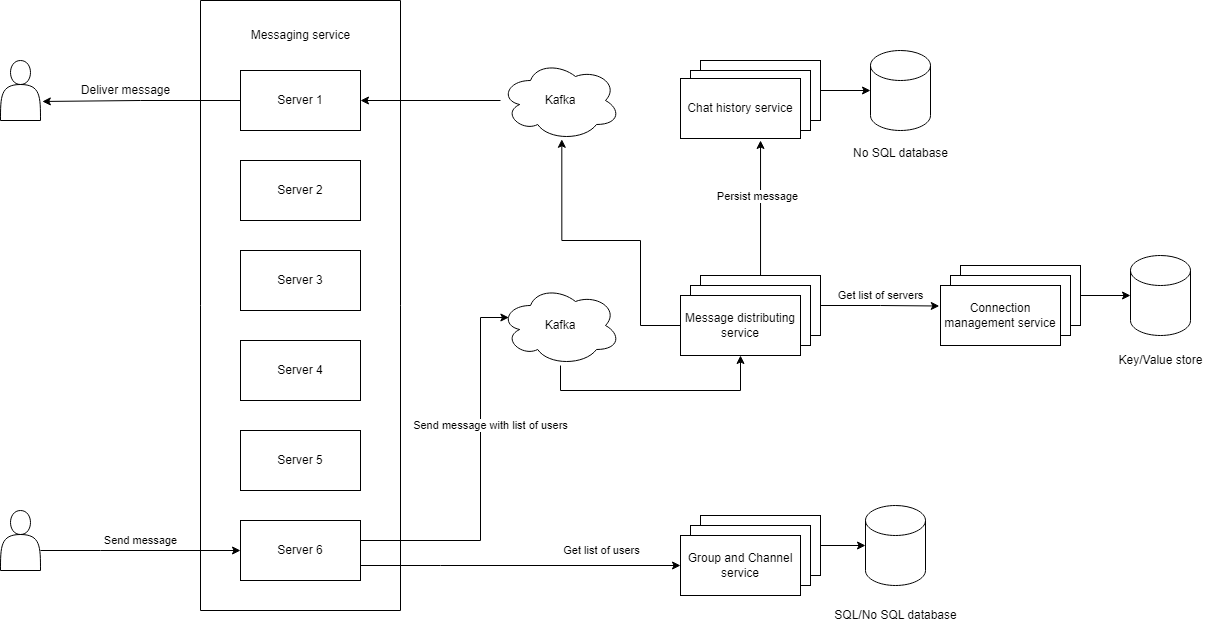

The diagram above was exported from draw.io. Its source (the exported page's mxGraphModel, read from the mxfile embedded in the PNG):
<mxGraphModel dx="1037" dy="972" grid="1" gridSize="10" guides="1" tooltips="1" connect="1" arrows="1" fold="1" page="1" pageScale="1" pageWidth="850" pageHeight="1100" math="0" shadow="0">
  <root>
    <mxCell id="0" />
    <mxCell id="1" parent="0" />
    <mxCell id="ssSXqRjLYGsnQrLx93j5-22" style="edgeStyle=orthogonalEdgeStyle;rounded=0;orthogonalLoop=1;jettySize=auto;html=1;" edge="1" parent="1" source="4mjPrOI8YxpS2KgesUWJ-14" target="ssSXqRjLYGsnQrLx93j5-9">
      <mxGeometry relative="1" as="geometry">
        <Array as="points">
          <mxPoint x="140" y="830" />
          <mxPoint x="140" y="830" />
        </Array>
      </mxGeometry>
    </mxCell>
    <mxCell id="ssSXqRjLYGsnQrLx93j5-23" value="Send message" style="edgeLabel;html=1;align=center;verticalAlign=middle;resizable=0;points=[];" vertex="1" connectable="0" parent="ssSXqRjLYGsnQrLx93j5-22">
      <mxGeometry x="0.2108" y="-3" relative="1" as="geometry">
        <mxPoint x="-21" y="-13" as="offset" />
      </mxGeometry>
    </mxCell>
    <mxCell id="4mjPrOI8YxpS2KgesUWJ-14" value="" style="shape=actor;whiteSpace=wrap;html=1;" parent="1" vertex="1">
      <mxGeometry x="40" y="790" width="40" height="60" as="geometry" />
    </mxCell>
    <mxCell id="4mjPrOI8YxpS2KgesUWJ-39" style="edgeStyle=orthogonalEdgeStyle;rounded=0;orthogonalLoop=1;jettySize=auto;html=1;entryX=0;entryY=0.5;entryDx=0;entryDy=0;entryPerimeter=0;" parent="1" edge="1">
      <mxGeometry relative="1" as="geometry">
        <mxPoint x="590" y="200" as="sourcePoint" />
      </mxGeometry>
    </mxCell>
    <mxCell id="4mjPrOI8YxpS2KgesUWJ-44" style="edgeStyle=orthogonalEdgeStyle;rounded=0;orthogonalLoop=1;jettySize=auto;html=1;entryX=0.5;entryY=1;entryDx=0;entryDy=0;entryPerimeter=0;" parent="1" edge="1">
      <mxGeometry relative="1" as="geometry">
        <mxPoint x="530" y="80" as="targetPoint" />
      </mxGeometry>
    </mxCell>
    <mxCell id="4mjPrOI8YxpS2KgesUWJ-52" style="edgeStyle=orthogonalEdgeStyle;rounded=0;orthogonalLoop=1;jettySize=auto;html=1;entryX=0;entryY=0.5;entryDx=0;entryDy=0;entryPerimeter=0;" parent="1" source="4mjPrOI8YxpS2KgesUWJ-50" target="4mjPrOI8YxpS2KgesUWJ-51" edge="1">
      <mxGeometry relative="1" as="geometry" />
    </mxCell>
    <mxCell id="4mjPrOI8YxpS2KgesUWJ-50" value="" style="whiteSpace=wrap;html=1;" parent="1" vertex="1">
      <mxGeometry x="740" y="795" width="120" height="60" as="geometry" />
    </mxCell>
    <mxCell id="4mjPrOI8YxpS2KgesUWJ-51" value="" style="shape=cylinder3;whiteSpace=wrap;html=1;boundedLbl=1;backgroundOutline=1;size=15;" parent="1" vertex="1">
      <mxGeometry x="905" y="785" width="60" height="80" as="geometry" />
    </mxCell>
    <mxCell id="4mjPrOI8YxpS2KgesUWJ-53" value="SQL/No SQL database" style="text;html=1;align=center;verticalAlign=middle;resizable=0;points=[];autosize=1;strokeColor=none;fillColor=none;" parent="1" vertex="1">
      <mxGeometry x="860" y="880" width="150" height="30" as="geometry" />
    </mxCell>
    <mxCell id="4mjPrOI8YxpS2KgesUWJ-57" style="edgeStyle=orthogonalEdgeStyle;rounded=0;orthogonalLoop=1;jettySize=auto;html=1;entryX=0;entryY=0.5;entryDx=0;entryDy=0;entryPerimeter=0;" parent="1" source="4mjPrOI8YxpS2KgesUWJ-54" target="4mjPrOI8YxpS2KgesUWJ-55" edge="1">
      <mxGeometry relative="1" as="geometry" />
    </mxCell>
    <mxCell id="4mjPrOI8YxpS2KgesUWJ-54" value="" style="whiteSpace=wrap;html=1;" parent="1" vertex="1">
      <mxGeometry x="740" y="340" width="120" height="60" as="geometry" />
    </mxCell>
    <mxCell id="4mjPrOI8YxpS2KgesUWJ-55" value="" style="shape=cylinder3;whiteSpace=wrap;html=1;boundedLbl=1;backgroundOutline=1;size=15;" parent="1" vertex="1">
      <mxGeometry x="910" y="330" width="60" height="80" as="geometry" />
    </mxCell>
    <mxCell id="4mjPrOI8YxpS2KgesUWJ-56" value="No SQL database" style="text;html=1;align=center;verticalAlign=middle;resizable=0;points=[];autosize=1;strokeColor=none;fillColor=none;" parent="1" vertex="1">
      <mxGeometry x="880" y="418" width="120" height="30" as="geometry" />
    </mxCell>
    <mxCell id="ssSXqRjLYGsnQrLx93j5-1" value="" style="swimlane;startSize=0;" vertex="1" parent="1">
      <mxGeometry x="240" y="280" width="200" height="610" as="geometry" />
    </mxCell>
    <mxCell id="ssSXqRjLYGsnQrLx93j5-2" value="Messaging service" style="text;html=1;align=center;verticalAlign=middle;resizable=0;points=[];autosize=1;strokeColor=none;fillColor=none;" vertex="1" parent="ssSXqRjLYGsnQrLx93j5-1">
      <mxGeometry x="40" y="20" width="120" height="30" as="geometry" />
    </mxCell>
    <mxCell id="ssSXqRjLYGsnQrLx93j5-4" value="Server 1" style="whiteSpace=wrap;html=1;" vertex="1" parent="ssSXqRjLYGsnQrLx93j5-1">
      <mxGeometry x="40" y="70" width="120" height="60" as="geometry" />
    </mxCell>
    <mxCell id="ssSXqRjLYGsnQrLx93j5-5" value="Server 2" style="whiteSpace=wrap;html=1;" vertex="1" parent="ssSXqRjLYGsnQrLx93j5-1">
      <mxGeometry x="40" y="160" width="120" height="60" as="geometry" />
    </mxCell>
    <mxCell id="ssSXqRjLYGsnQrLx93j5-6" value="Server 3" style="whiteSpace=wrap;html=1;" vertex="1" parent="ssSXqRjLYGsnQrLx93j5-1">
      <mxGeometry x="40" y="250" width="120" height="60" as="geometry" />
    </mxCell>
    <mxCell id="ssSXqRjLYGsnQrLx93j5-7" value="Server 4" style="whiteSpace=wrap;html=1;" vertex="1" parent="ssSXqRjLYGsnQrLx93j5-1">
      <mxGeometry x="40" y="340" width="120" height="60" as="geometry" />
    </mxCell>
    <mxCell id="ssSXqRjLYGsnQrLx93j5-8" value="Server 5" style="whiteSpace=wrap;html=1;" vertex="1" parent="ssSXqRjLYGsnQrLx93j5-1">
      <mxGeometry x="40" y="430" width="120" height="60" as="geometry" />
    </mxCell>
    <mxCell id="ssSXqRjLYGsnQrLx93j5-9" value="Server 6" style="whiteSpace=wrap;html=1;" vertex="1" parent="ssSXqRjLYGsnQrLx93j5-1">
      <mxGeometry x="40" y="520" width="120" height="60" as="geometry" />
    </mxCell>
    <mxCell id="ssSXqRjLYGsnQrLx93j5-54" style="edgeStyle=orthogonalEdgeStyle;rounded=0;orthogonalLoop=1;jettySize=auto;html=1;entryX=0.667;entryY=1.033;entryDx=0;entryDy=0;entryPerimeter=0;" edge="1" parent="1" source="ssSXqRjLYGsnQrLx93j5-10" target="ssSXqRjLYGsnQrLx93j5-49">
      <mxGeometry relative="1" as="geometry" />
    </mxCell>
    <mxCell id="ssSXqRjLYGsnQrLx93j5-55" value="Persist message" style="edgeLabel;html=1;align=center;verticalAlign=middle;resizable=0;points=[];" vertex="1" connectable="0" parent="ssSXqRjLYGsnQrLx93j5-54">
      <mxGeometry x="0.1776" y="3" relative="1" as="geometry">
        <mxPoint as="offset" />
      </mxGeometry>
    </mxCell>
    <mxCell id="ssSXqRjLYGsnQrLx93j5-68" style="edgeStyle=orthogonalEdgeStyle;rounded=0;orthogonalLoop=1;jettySize=auto;html=1;entryX=-0.01;entryY=0.342;entryDx=0;entryDy=0;entryPerimeter=0;" edge="1" parent="1" source="ssSXqRjLYGsnQrLx93j5-10" target="ssSXqRjLYGsnQrLx93j5-67">
      <mxGeometry relative="1" as="geometry" />
    </mxCell>
    <mxCell id="ssSXqRjLYGsnQrLx93j5-69" value="Get list of servers" style="edgeLabel;html=1;align=center;verticalAlign=middle;resizable=0;points=[];" vertex="1" connectable="0" parent="ssSXqRjLYGsnQrLx93j5-68">
      <mxGeometry x="-0.321" y="2" relative="1" as="geometry">
        <mxPoint x="19" y="-8" as="offset" />
      </mxGeometry>
    </mxCell>
    <mxCell id="ssSXqRjLYGsnQrLx93j5-10" value="" style="whiteSpace=wrap;html=1;" vertex="1" parent="1">
      <mxGeometry x="740" y="555" width="120" height="60" as="geometry" />
    </mxCell>
    <mxCell id="ssSXqRjLYGsnQrLx93j5-19" value="" style="whiteSpace=wrap;html=1;" vertex="1" parent="1">
      <mxGeometry x="730" y="565" width="120" height="60" as="geometry" />
    </mxCell>
    <mxCell id="ssSXqRjLYGsnQrLx93j5-72" style="edgeStyle=orthogonalEdgeStyle;rounded=0;orthogonalLoop=1;jettySize=auto;html=1;entryX=0.511;entryY=0.985;entryDx=0;entryDy=0;entryPerimeter=0;" edge="1" parent="1" source="ssSXqRjLYGsnQrLx93j5-20" target="ssSXqRjLYGsnQrLx93j5-70">
      <mxGeometry relative="1" as="geometry">
        <Array as="points">
          <mxPoint x="680" y="605" />
          <mxPoint x="680" y="520" />
          <mxPoint x="601" y="520" />
        </Array>
      </mxGeometry>
    </mxCell>
    <mxCell id="ssSXqRjLYGsnQrLx93j5-20" value="Message distributing service" style="whiteSpace=wrap;html=1;" vertex="1" parent="1">
      <mxGeometry x="720" y="575" width="120" height="60" as="geometry" />
    </mxCell>
    <mxCell id="ssSXqRjLYGsnQrLx93j5-47" style="edgeStyle=orthogonalEdgeStyle;rounded=0;orthogonalLoop=1;jettySize=auto;html=1;entryX=0.5;entryY=1;entryDx=0;entryDy=0;" edge="1" parent="1" source="ssSXqRjLYGsnQrLx93j5-29" target="ssSXqRjLYGsnQrLx93j5-20">
      <mxGeometry relative="1" as="geometry">
        <Array as="points">
          <mxPoint x="600" y="670" />
          <mxPoint x="780" y="670" />
        </Array>
      </mxGeometry>
    </mxCell>
    <mxCell id="ssSXqRjLYGsnQrLx93j5-29" value="Kafka" style="ellipse;shape=cloud;whiteSpace=wrap;html=1;" vertex="1" parent="1">
      <mxGeometry x="540" y="565" width="120" height="80" as="geometry" />
    </mxCell>
    <mxCell id="ssSXqRjLYGsnQrLx93j5-34" value="" style="shape=actor;whiteSpace=wrap;html=1;" vertex="1" parent="1">
      <mxGeometry x="40" y="340" width="40" height="60" as="geometry" />
    </mxCell>
    <mxCell id="ssSXqRjLYGsnQrLx93j5-36" style="edgeStyle=orthogonalEdgeStyle;rounded=0;orthogonalLoop=1;jettySize=auto;html=1;entryX=1.046;entryY=0.683;entryDx=0;entryDy=0;entryPerimeter=0;" edge="1" parent="1" source="ssSXqRjLYGsnQrLx93j5-4" target="ssSXqRjLYGsnQrLx93j5-34">
      <mxGeometry relative="1" as="geometry" />
    </mxCell>
    <mxCell id="ssSXqRjLYGsnQrLx93j5-37" value="Deliver message" style="text;html=1;align=center;verticalAlign=middle;resizable=0;points=[];autosize=1;strokeColor=none;fillColor=none;" vertex="1" parent="1">
      <mxGeometry x="110" y="355" width="110" height="30" as="geometry" />
    </mxCell>
    <mxCell id="ssSXqRjLYGsnQrLx93j5-40" value="" style="whiteSpace=wrap;html=1;" vertex="1" parent="1">
      <mxGeometry x="730" y="805" width="120" height="60" as="geometry" />
    </mxCell>
    <mxCell id="ssSXqRjLYGsnQrLx93j5-41" value="Group and Channel service" style="whiteSpace=wrap;html=1;" vertex="1" parent="1">
      <mxGeometry x="720" y="815" width="120" height="60" as="geometry" />
    </mxCell>
    <mxCell id="ssSXqRjLYGsnQrLx93j5-43" style="edgeStyle=orthogonalEdgeStyle;rounded=0;orthogonalLoop=1;jettySize=auto;html=1;entryX=0;entryY=0.5;entryDx=0;entryDy=0;" edge="1" parent="1" source="ssSXqRjLYGsnQrLx93j5-9" target="ssSXqRjLYGsnQrLx93j5-41">
      <mxGeometry relative="1" as="geometry">
        <Array as="points">
          <mxPoint x="480" y="845" />
          <mxPoint x="480" y="845" />
        </Array>
      </mxGeometry>
    </mxCell>
    <mxCell id="ssSXqRjLYGsnQrLx93j5-44" value="Get list of users" style="edgeLabel;html=1;align=center;verticalAlign=middle;resizable=0;points=[];" vertex="1" connectable="0" parent="ssSXqRjLYGsnQrLx93j5-43">
      <mxGeometry x="0.2406" y="2" relative="1" as="geometry">
        <mxPoint x="42" y="-13" as="offset" />
      </mxGeometry>
    </mxCell>
    <mxCell id="ssSXqRjLYGsnQrLx93j5-45" style="edgeStyle=orthogonalEdgeStyle;rounded=0;orthogonalLoop=1;jettySize=auto;html=1;entryX=0.07;entryY=0.4;entryDx=0;entryDy=0;entryPerimeter=0;" edge="1" parent="1" source="ssSXqRjLYGsnQrLx93j5-9" target="ssSXqRjLYGsnQrLx93j5-29">
      <mxGeometry relative="1" as="geometry">
        <Array as="points">
          <mxPoint x="520" y="820" />
          <mxPoint x="520" y="597" />
        </Array>
      </mxGeometry>
    </mxCell>
    <mxCell id="ssSXqRjLYGsnQrLx93j5-46" value="Send message with list of users" style="edgeLabel;html=1;align=center;verticalAlign=middle;resizable=0;points=[];" vertex="1" connectable="0" parent="ssSXqRjLYGsnQrLx93j5-45">
      <mxGeometry x="0.4328" y="-3" relative="1" as="geometry">
        <mxPoint x="7" y="30" as="offset" />
      </mxGeometry>
    </mxCell>
    <mxCell id="ssSXqRjLYGsnQrLx93j5-48" value="" style="whiteSpace=wrap;html=1;" vertex="1" parent="1">
      <mxGeometry x="730" y="350" width="120" height="60" as="geometry" />
    </mxCell>
    <mxCell id="ssSXqRjLYGsnQrLx93j5-49" value="Chat history service" style="whiteSpace=wrap;html=1;" vertex="1" parent="1">
      <mxGeometry x="720" y="358" width="120" height="60" as="geometry" />
    </mxCell>
    <mxCell id="ssSXqRjLYGsnQrLx93j5-62" value="" style="edgeStyle=orthogonalEdgeStyle;rounded=0;orthogonalLoop=1;jettySize=auto;html=1;" edge="1" parent="1" source="ssSXqRjLYGsnQrLx93j5-63" target="ssSXqRjLYGsnQrLx93j5-64">
      <mxGeometry relative="1" as="geometry" />
    </mxCell>
    <mxCell id="ssSXqRjLYGsnQrLx93j5-63" value="" style="whiteSpace=wrap;html=1;" vertex="1" parent="1">
      <mxGeometry x="1000" y="545" width="120" height="60" as="geometry" />
    </mxCell>
    <mxCell id="ssSXqRjLYGsnQrLx93j5-64" value="" style="shape=cylinder3;whiteSpace=wrap;html=1;boundedLbl=1;backgroundOutline=1;size=15;" vertex="1" parent="1">
      <mxGeometry x="1170" y="535" width="60" height="80" as="geometry" />
    </mxCell>
    <mxCell id="ssSXqRjLYGsnQrLx93j5-65" value="Key/Value store" style="text;html=1;align=center;verticalAlign=middle;resizable=0;points=[];autosize=1;strokeColor=none;fillColor=none;" vertex="1" parent="1">
      <mxGeometry x="1145" y="625" width="110" height="30" as="geometry" />
    </mxCell>
    <mxCell id="ssSXqRjLYGsnQrLx93j5-66" value="" style="whiteSpace=wrap;html=1;" vertex="1" parent="1">
      <mxGeometry x="990" y="555" width="120" height="60" as="geometry" />
    </mxCell>
    <mxCell id="ssSXqRjLYGsnQrLx93j5-67" value="Connection management service" style="whiteSpace=wrap;html=1;" vertex="1" parent="1">
      <mxGeometry x="980" y="565" width="120" height="60" as="geometry" />
    </mxCell>
    <mxCell id="ssSXqRjLYGsnQrLx93j5-73" style="edgeStyle=orthogonalEdgeStyle;rounded=0;orthogonalLoop=1;jettySize=auto;html=1;" edge="1" parent="1" source="ssSXqRjLYGsnQrLx93j5-70" target="ssSXqRjLYGsnQrLx93j5-4">
      <mxGeometry relative="1" as="geometry" />
    </mxCell>
    <mxCell id="ssSXqRjLYGsnQrLx93j5-70" value="Kafka" style="ellipse;shape=cloud;whiteSpace=wrap;html=1;" vertex="1" parent="1">
      <mxGeometry x="540" y="340" width="120" height="80" as="geometry" />
    </mxCell>
  </root>
</mxGraphModel>